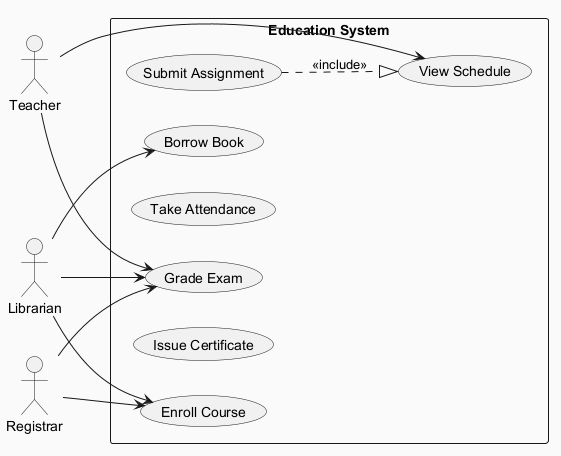

The diagram above was rendered by PlantUML. Its source (embedded in the PNG):
@startuml
skinparam backgroundColor #FAFAFA
skinparam classBackgroundColor #FFF3E0
skinparam classBorderColor #E65100
left to right direction
actor "Teacher" as T
actor "Librarian" as L
actor "Registrar" as R
rectangle "Education System" {
  usecase "View Schedule" as UC_ViewSchedule
  usecase "Submit Assignment" as UC_SubmitAssignment
  usecase "Grade Exam" as UC_GradeExam
  usecase "Take Attendance" as UC_TakeAttendance
  usecase "Enroll Course" as UC_EnrollCourse
  usecase "Issue Certificate" as UC_IssueCertificate
  usecase "Borrow Book" as UC_BorrowBook
}
T --> UC_ViewSchedule
T --> UC_GradeExam
L --> UC_BorrowBook
L --> UC_EnrollCourse
L --> UC_GradeExam
R --> UC_EnrollCourse
R --> UC_GradeExam
UC_SubmitAssignment ..|> UC_ViewSchedule : <<include>>
@enduml